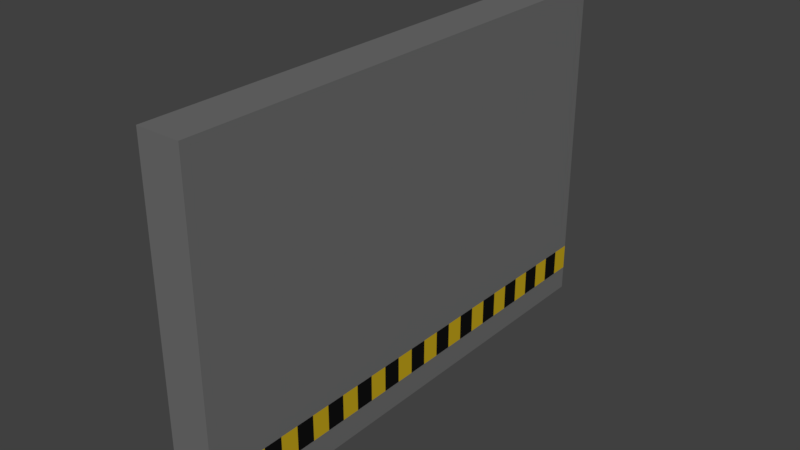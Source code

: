 # Source: labWall.blend  (saved by Blender 2.77.0; exported with 4.5.12 LTS)
import bpy
from mathutils import Matrix  # noqa: F401  (used for matrix-valued properties, if any)

bpy.ops.wm.read_factory_settings(use_empty=True)
scene = bpy.context.scene
scene.name = 'Scene'

# ---- collections
col_collection_1 = bpy.data.collections.new('Collection 1'); scene.collection.children.link(col_collection_1)

# ---- materials (node trees are filled in below, after node groups)
mat_wallrock_grey = bpy.data.materials.new('WallRock_Grey')
mat_wallrock_grey.alpha_threshold = 0.0
mat_wallrock_grey.diffuse_color = (0.1559, 0.1559, 0.1559, 1.0)
mat_wallrock_grey.roughness = 0.5
mat_wallrock_grey.line_color = (0.0, 0.0, 0.0, 1.0)
mat_wallrock_yellow = bpy.data.materials.new('WallRock_Yellow')
mat_wallrock_yellow.alpha_threshold = 0.0
mat_wallrock_yellow.diffuse_color = (0.5583, 0.3813, 0.01229, 1.0)
mat_wallrock_yellow.roughness = 0.5
mat_wallrock_black = bpy.data.materials.new('WallRock_Black')
mat_wallrock_black.alpha_threshold = 0.0
mat_wallrock_black.diffuse_color = (0.006512, 0.006512, 0.006512, 1.0)
mat_wallrock_black.roughness = 0.5

# ---- material node trees
mat_wallrock_grey.use_nodes = True; mat_wallrock_grey.node_tree.nodes.clear()
_N = mat_wallrock_grey.node_tree.nodes; _L = mat_wallrock_grey.node_tree.links
n0 = _N.new('ShaderNodeOutputMaterial'); n0.name = 'Material Output'; n0.location = (300, 300)
n1 = _N.new('ShaderNodeBsdfDiffuse'); n1.name = 'Diffuse BSDF'; n1.location = (10, 300)
n1.inputs[0].default_value = (0.1559, 0.1559, 0.1559, 1.0)
_L.new(n1.outputs[0], n0.inputs[0])
n0.is_active_output = True
mat_wallrock_yellow.use_nodes = True; mat_wallrock_yellow.node_tree.nodes.clear()
_N = mat_wallrock_yellow.node_tree.nodes; _L = mat_wallrock_yellow.node_tree.links
n0 = _N.new('ShaderNodeOutputMaterial'); n0.name = 'Material Output'; n0.location = (300, 300)
n1 = _N.new('ShaderNodeBsdfDiffuse'); n1.name = 'Diffuse BSDF'; n1.location = (10, 300)
n1.inputs[0].default_value = (0.5583, 0.3813, 0.01229, 1.0)
_L.new(n1.outputs[0], n0.inputs[0])
n0.is_active_output = True
mat_wallrock_black.use_nodes = True; mat_wallrock_black.node_tree.nodes.clear()
_N = mat_wallrock_black.node_tree.nodes; _L = mat_wallrock_black.node_tree.links
n0 = _N.new('ShaderNodeOutputMaterial'); n0.name = 'Material Output'; n0.location = (300, 300)
n1 = _N.new('ShaderNodeBsdfDiffuse'); n1.name = 'Diffuse BSDF'; n1.location = (10, 300)
n1.inputs[0].default_value = (0.006512, 0.006512, 0.006512, 1.0)
_L.new(n1.outputs[0], n0.inputs[0])
n0.is_active_output = True

# ---- world
world_world = bpy.data.worlds.new('World'); scene.world = world_world
world_world.color = (0.05088, 0.05088, 0.05088)
world_world.use_sun_shadow = False
world_world.sun_shadow_jitter_overblur = 0.0
world_world.cycles.sampling_method = 'MANUAL'

# ---- meshes
me_cube = bpy.data.meshes.new('Cube')
me_cube.from_pydata([(0.5124, 0.01081, -2.983), (0.5124, 0.01081, 2.983), (-0.00305, 0.01081, 2.983), (-0.003049, 0.01081, -2.983), (0.5124, 3.989, -2.983), (0.5124, 3.989, 2.983), (-0.003051, 3.989, 2.983), (-0.003049, 3.989, -2.983), (0.5124, 0.3001, -2.983), (0.5124, 0.3001, 2.983), (-0.00305, 0.3001, 2.983), (-0.003049, 0.3001, -2.983), (0.5124, 0.6123, -2.983), (0.5124, 0.6123, 2.983), (-0.00305, 0.6123, 2.983), (-0.003049, 0.6123, -2.983), (-0.00305, 0.3001, 2.762), (-0.00305, 0.3001, 2.541), (-0.00305, 0.3001, 2.32), (-0.00305, 0.3001, 2.099), (-0.00305, 0.3001, 1.878), (-0.00305, 0.3001, 1.657), (-0.00305, 0.3001, 1.436), (-0.00305, 0.3001, 1.215), (-0.00305, 0.3001, 0.9944), (-0.003049, 0.3001, 0.7734), (-0.003049, 0.3001, 0.5524), (-0.003049, 0.3001, 0.3315), (-0.003049, 0.3001, 0.1105), (-0.003049, 0.3001, -0.1105), (-0.003049, 0.3001, -0.3315), (-0.003049, 0.3001, -0.5524), (-0.003049, 0.3001, -0.7734), (-0.003049, 0.3001, -0.9944), (-0.003049, 0.3001, -1.215), (-0.003049, 0.3001, -1.436), (-0.003049, 0.3001, -1.657), (-0.003049, 0.3001, -1.878), (-0.003049, 0.3001, -2.099), (-0.003049, 0.3001, -2.32), (-0.003049, 0.3001, -2.541), (-0.003049, 0.3001, -2.762), (-0.00305, 0.6123, 2.762), (-0.00305, 0.6123, 2.541), (-0.00305, 0.6123, 2.32), (-0.00305, 0.6123, 2.099), (-0.00305, 0.6123, 1.878), (-0.00305, 0.6123, 1.657), (-0.00305, 0.6123, 1.436), (-0.00305, 0.6123, 1.215), (-0.00305, 0.6123, 0.9944), (-0.00305, 0.6123, 0.7734), (-0.003049, 0.6123, 0.5524), (-0.003049, 0.6123, 0.3315), (-0.003049, 0.6123, 0.1105), (-0.003049, 0.6123, -0.1105), (-0.003049, 0.6123, -0.3315), (-0.003049, 0.6123, -0.5524), (-0.003049, 0.6123, -0.7734), (-0.003049, 0.6123, -0.9944), (-0.003049, 0.6123, -1.215), (-0.003049, 0.6123, -1.436), (-0.003049, 0.6123, -1.657), (-0.003049, 0.6123, -1.878), (-0.003049, 0.6123, -2.099), (-0.003049, 0.6123, -2.32), (-0.003049, 0.6123, -2.541), (-0.003049, 0.6123, -2.762), (0.5124, 0.3001, -2.762), (0.5124, 0.3001, -2.541), (0.5124, 0.3001, -2.32), (0.5124, 0.3001, -2.099), (0.5124, 0.3001, -1.878), (0.5124, 0.3001, -1.657), (0.5124, 0.3001, -1.436), (0.5124, 0.3001, -1.215), (0.5124, 0.3001, -0.9944), (0.5124, 0.3001, -0.7734), (0.5124, 0.3001, -0.5524), (0.5124, 0.3001, -0.3315), (0.5124, 0.3001, -0.1105), (0.5124, 0.3001, 0.1105), (0.5124, 0.3001, 0.3315), (0.5124, 0.3001, 0.5524), (0.5124, 0.3001, 0.7734), (0.5124, 0.3001, 0.9944), (0.5124, 0.3001, 1.215), (0.5124, 0.3001, 1.436), (0.5124, 0.3001, 1.657), (0.5124, 0.3001, 1.878), (0.5124, 0.3001, 2.099), (0.5124, 0.3001, 2.32), (0.5124, 0.3001, 2.541), (0.5124, 0.3001, 2.762), (0.5124, 0.6123, -2.762), (0.5124, 0.6123, -2.541), (0.5124, 0.6123, -2.32), (0.5124, 0.6123, -2.099), (0.5124, 0.6123, -1.878), (0.5124, 0.6123, -1.657), (0.5124, 0.6123, -1.436), (0.5124, 0.6123, -1.215), (0.5124, 0.6123, -0.9944), (0.5124, 0.6123, -0.7734), (0.5124, 0.6123, -0.5524), (0.5124, 0.6123, -0.3315), (0.5124, 0.6123, -0.1105), (0.5124, 0.6123, 0.1105), (0.5124, 0.6123, 0.3315), (0.5124, 0.6123, 0.5524), (0.5124, 0.6123, 0.7734), (0.5124, 0.6123, 0.9944), (0.5124, 0.6123, 1.215), (0.5124, 0.6123, 1.436), (0.5124, 0.6123, 1.657), (0.5124, 0.6123, 1.878), (0.5124, 0.6123, 2.099), (0.5124, 0.6123, 2.32), (0.5124, 0.6123, 2.541), (0.5124, 0.6123, 2.762)], [], [(0, 1, 2, 3), (4, 7, 6, 5), (13, 5, 6, 14), (8, 0, 3, 11), (12, 8, 11, 15), (1, 9, 10, 2), (4, 12, 15, 7), (41, 67, 15, 11), (9, 13, 14, 10), (93, 119, 13, 9), (10, 14, 42, 16), (16, 42, 43, 17), (17, 43, 44, 18), (18, 44, 45, 19), (19, 45, 46, 20), (20, 46, 47, 21), (21, 47, 48, 22), (22, 48, 49, 23), (23, 49, 50, 24), (24, 50, 51, 25), (25, 51, 52, 26), (26, 52, 53, 27), (27, 53, 54, 28), (28, 54, 55, 29), (29, 55, 56, 30), (30, 56, 57, 31), (31, 57, 58, 32), (32, 58, 59, 33), (33, 59, 60, 34), (34, 60, 61, 35), (35, 61, 62, 36), (36, 62, 63, 37), (37, 63, 64, 38), (38, 64, 65, 39), (39, 65, 66, 40), (40, 66, 67, 41), (8, 12, 94, 68), (68, 94, 95, 69), (69, 95, 96, 70), (70, 96, 97, 71), (71, 97, 98, 72), (72, 98, 99, 73), (73, 99, 100, 74), (74, 100, 101, 75), (75, 101, 102, 76), (76, 102, 103, 77), (77, 103, 104, 78), (78, 104, 105, 79), (79, 105, 106, 80), (80, 106, 107, 81), (81, 107, 108, 82), (82, 108, 109, 83), (83, 109, 110, 84), (84, 110, 111, 85), (85, 111, 112, 86), (86, 112, 113, 87), (87, 113, 114, 88), (88, 114, 115, 89), (89, 115, 116, 90), (90, 116, 117, 91), (91, 117, 118, 92), (92, 118, 119, 93), (4, 5, 13, 119, 118, 117, 116, 115, 114, 113, 112, 111, 110, 109, 108, 107, 106, 105, 104, 103, 102, 101, 100, 99, 98, 97, 96, 95, 94, 12), (6, 7, 15, 67, 66, 65, 64, 63, 62, 61, 60, 59, 58, 57, 56, 55, 54, 53, 52, 51, 50, 49, 48, 47, 46, 45, 44, 43, 42, 14), (1, 0, 8, 68, 69, 70, 71, 72, 73, 74, 75, 76, 77, 78, 79, 80, 81, 82, 83, 84, 85, 86, 87, 88, 89, 90, 91, 92, 93, 9), (3, 2, 10, 16, 17, 18, 19, 20, 21, 22, 23, 24, 25, 26, 27, 28, 29, 30, 31, 32, 33, 34, 35, 36, 37, 38, 39, 40, 41, 11)])
me_cube.polygons.foreach_set('material_index', [0, 0, 0, 0, 0, 0, 0, 1, 0, 1, 1, 2, 1, 2, 1, 2, 1, 2, 1, 2, 1, 2, 1, 2, 1, 2, 1, 2, 1, 2, 1, 2, 1, 2, 1, 2, 1, 2, 1, 2, 1, 2, 1, 2, 1, 2, 1, 2, 1, 2, 1, 2, 1, 2, 1, 2, 1, 2, 1, 2, 1, 2, 0, 0, 0, 0])
me_cube.materials.append(mat_wallrock_grey)
me_cube.materials.append(mat_wallrock_yellow)
me_cube.materials.append(mat_wallrock_black)
me_cube.use_remesh_preserve_volume = False
me_cube.use_remesh_preserve_attributes = False
me_cube.use_mirror_vertex_groups = False
me_cube.update()

# ---- objects
ob_cube = bpy.data.objects.new('Cube', me_cube)

# ---- transforms, parenting, visibility, modifiers, constraints
ob_cube.location = (0.0, 0.0, 0.0)
ob_cube.rotation_euler = (1.571, 0.0, 0.0)
ob_cube.lock_rotations_4d = False
ob_cube.empty_display_type = 'ARROWS'
ob_cube.lineart.crease_threshold = 0.0

# ---- collection membership
col_collection_1.objects.link(ob_cube)

# ---- scene / render settings (as saved in the file)
scene.frame_start = 1; scene.frame_end = 250; scene.frame_set(36)
scene.render.engine = 'CYCLES'
scene.render.resolution_percentage = 50
scene.render.dither_intensity = 0.0
scene.cycles.use_denoising = False
scene.cycles.samples = 128
scene.cycles.sampling_pattern = 'TABULATED_SOBOL'
scene.cycles.light_sampling_threshold = 0.0
scene.cycles.use_adaptive_sampling = False
scene.cycles.use_light_tree = False
scene.cycles.blur_glossy = 0.0
scene.cycles.sample_clamp_indirect = 0.0
scene.view_settings.view_transform = 'Standard'
bpy.context.view_layer.update()

# ---- added for rendering (the .blend has no active camera and no usable light): camera, sun
cam_auto = bpy.data.cameras.new('AutoCamera')
cam_auto.lens = 50.0
cam_auto.sensor_width = 36.0
cam_auto.clip_end = 1000.0
ob_auto_camera = bpy.data.objects.new('AutoCamera', cam_auto)
scene.collection.objects.link(ob_auto_camera)
ob_auto_camera.location = (6.90646, -7.98212, 7.32129)
ob_auto_camera.rotation_euler = (1.09748, -7.21219e-08, 0.694738)
scene.camera = ob_auto_camera
light_auto_sun = bpy.data.lights.new('AutoSun', 'SUN')
light_auto_sun.energy = 3.0
light_auto_sun.angle = 0.0523599
ob_auto_sun = bpy.data.objects.new('AutoSun', light_auto_sun)
scene.collection.objects.link(ob_auto_sun)
ob_auto_sun.rotation_euler = (0.872665, 0.174533, 0.523599)
bpy.context.view_layer.update()
